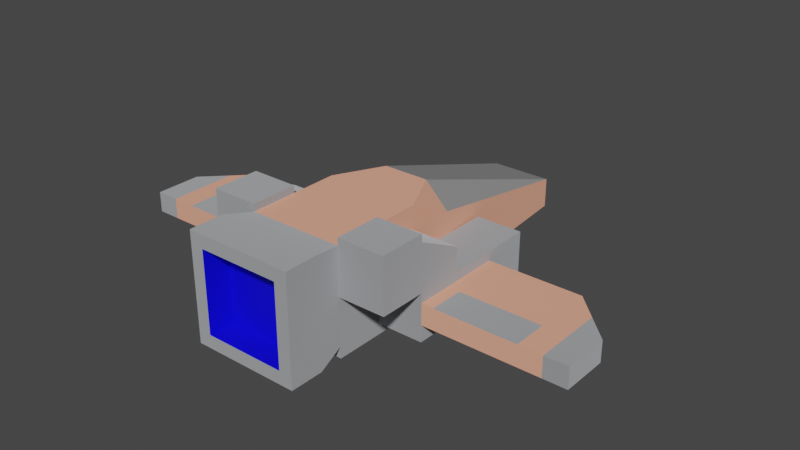 # Source: spaceCraft1.blend  (saved by Blender 3.6.13; exported with 4.5.12 LTS)
import bpy
from mathutils import Matrix  # noqa: F401  (used for matrix-valued properties, if any)

bpy.ops.wm.read_factory_settings(use_empty=True)
scene = bpy.context.scene
scene.name = 'Scene'

# ---- collections
col_collection = bpy.data.collections.new('Collection'); scene.collection.children.link(col_collection)

# ---- materials (node trees are filled in below, after node groups)
mat_metal = bpy.data.materials.new('metal')
mat_metal.use_backface_culling = True
mat_metal.use_transparent_shadow = False
mat_metal.diffuse_color = (0.8863, 0.4, 0.2706, 1.0)
mat_metal.roughness = 1.0
mat_glass = bpy.data.materials.new('glass')
mat_glass.use_backface_culling = True
mat_glass.use_transparent_shadow = False
mat_glass.diffuse_color = (0.2667, 0.2667, 0.2667, 1.0)
mat_glass.roughness = 1.0
mat_engine = bpy.data.materials.new('engine')
mat_engine.use_transparent_shadow = False
mat_engine.diffuse_color = (0.001462, 0.0, 0.8, 1.0)
mat_metal_001 = bpy.data.materials.new('metal.001')
mat_metal_001.use_backface_culling = True
mat_metal_001.use_transparent_shadow = False
mat_metal_001.diffuse_color = (0.8431, 0.8706, 0.9098, 1.0)
mat_metaldark = bpy.data.materials.new('metalDark')
mat_metaldark.use_backface_culling = True
mat_metaldark.use_transparent_shadow = False
mat_metaldark.diffuse_color = (0.6751, 0.71, 0.7736, 1.0)

# ---- material node trees
mat_metal.use_nodes = True; mat_metal.node_tree.nodes.clear()
_N = mat_metal.node_tree.nodes; _L = mat_metal.node_tree.links
n0 = _N.new('ShaderNodeBsdfPrincipled'); n0.name = 'Principled BSDF'; n0.location = (0, 300)
n0.distribution = 'GGX'
n0.subsurface_method = 'RANDOM_WALK_SKIN'
n0.inputs[0].default_value = (0.8863, 0.4, 0.2706, 1.0)
n0.inputs[2].default_value = 1.0
n0.inputs[3].default_value = 1.45
n0.inputs[13].default_value = 0.33
n0.inputs[27].default_value = (0.0, 0.0, 0.0, 1.0)
n0.inputs[28].default_value = 1.0
n1 = _N.new('ShaderNodeOutputMaterial'); n1.name = 'Material Output'; n1.location = (280, 300)
_L.new(n0.outputs[0], n1.inputs[0])
n1.is_active_output = True
mat_glass.use_nodes = True; mat_glass.node_tree.nodes.clear()
_N = mat_glass.node_tree.nodes; _L = mat_glass.node_tree.links
n0 = _N.new('ShaderNodeBsdfPrincipled'); n0.name = 'Principled BSDF'; n0.location = (0, 300)
n0.distribution = 'GGX'
n0.subsurface_method = 'RANDOM_WALK_SKIN'
n0.inputs[0].default_value = (0.2667, 0.2667, 0.2667, 1.0)
n0.inputs[2].default_value = 1.0
n0.inputs[3].default_value = 1.45
n0.inputs[13].default_value = 0.33
n0.inputs[27].default_value = (0.0, 0.0, 0.0, 1.0)
n0.inputs[28].default_value = 1.0
n1 = _N.new('ShaderNodeOutputMaterial'); n1.name = 'Material Output'; n1.location = (280, 300)
_L.new(n0.outputs[0], n1.inputs[0])
n1.is_active_output = True
mat_engine.use_nodes = True; mat_engine.node_tree.nodes.clear()
_N = mat_engine.node_tree.nodes; _L = mat_engine.node_tree.links
n0 = _N.new('ShaderNodeBsdfPrincipled'); n0.name = 'Principled BSDF'; n0.location = (10, 300)
n0.distribution = 'GGX'
n0.subsurface_method = 'RANDOM_WALK_SKIN'
n0.inputs[0].default_value = (0.00244, 0.0, 0.8, 1.0)
n0.inputs[3].default_value = 1.45
n0.inputs[27].default_value = (0.0, 0.0, 0.0, 1.0)
n0.inputs[28].default_value = 1.0
n1 = _N.new('ShaderNodeOutputMaterial'); n1.name = 'Material Output'; n1.location = (300, 300)
_L.new(n0.outputs[0], n1.inputs[0])
n1.is_active_output = True
mat_metal_001.use_nodes = True; mat_metal_001.node_tree.nodes.clear()
_N = mat_metal_001.node_tree.nodes; _L = mat_metal_001.node_tree.links
n0 = _N.new('ShaderNodeBsdfPrincipled'); n0.name = 'Principled BSDF'; n0.location = (10, 300)
n0.distribution = 'GGX'
n0.subsurface_method = 'RANDOM_WALK_SKIN'
n0.inputs[0].default_value = (0.8431, 0.8706, 0.9098, 1.0)
n0.inputs[1].default_value = 1.0
n0.inputs[2].default_value = 1.0
n0.inputs[27].default_value = (0.0, 0.0, 0.0, 1.0)
n0.inputs[28].default_value = 1.0
n1 = _N.new('ShaderNodeOutputMaterial'); n1.name = 'Material Output'; n1.location = (320, 270)
_L.new(n0.outputs[0], n1.inputs[0])
n1.is_active_output = True
mat_metaldark.use_nodes = True; mat_metaldark.node_tree.nodes.clear()
_N = mat_metaldark.node_tree.nodes; _L = mat_metaldark.node_tree.links
n0 = _N.new('ShaderNodeBsdfPrincipled'); n0.name = 'Principled BSDF'; n0.location = (10, 300)
n0.distribution = 'GGX'
n0.subsurface_method = 'RANDOM_WALK_SKIN'
n0.inputs[0].default_value = (0.6751, 0.71, 0.7736, 1.0)
n0.inputs[1].default_value = 1.0
n0.inputs[2].default_value = 1.0
n0.inputs[27].default_value = (0.0, 0.0, 0.0, 1.0)
n0.inputs[28].default_value = 1.0
n1 = _N.new('ShaderNodeOutputMaterial'); n1.name = 'Material Output'; n1.location = (320, 270)
_L.new(n0.outputs[0], n1.inputs[0])
n1.is_active_output = True

# ---- world
world_world = bpy.data.worlds.new('World'); scene.world = world_world
world_world.use_nodes = True; world_world.node_tree.nodes.clear()
_N = world_world.node_tree.nodes; _L = world_world.node_tree.links
n0 = _N.new('ShaderNodeOutputWorld'); n0.name = 'World Output'; n0.location = (300, 300)
n1 = _N.new('ShaderNodeBackground'); n1.name = 'Background'; n1.location = (10, 300)
n1.inputs[0].default_value = (0.05088, 0.05088, 0.05088, 1.0)
_L.new(n1.outputs[0], n0.inputs[0])
n0.is_active_output = True
world_world.color = (0.05088, 0.05088, 0.05088)
world_world.use_sun_shadow = False
world_world.sun_shadow_jitter_overblur = 0.0

# ---- meshes
me_spacecraft1 = bpy.data.meshes.new('spaceCraft1')
me_spacecraft1.from_pydata([(-9.998, -0.7125, 2.531), (-11.11, -0.7125, 2.531), (-9.998, 0.2719, 2.531), (-11.11, 0.2719, 2.531), (4.444, 0.2719, -1.913), (4.444, -0.7125, -1.913), (4.444, 0.2719, 2.531), (4.444, -0.7125, 2.531), (9.998, 0.2719, -0.8016), (9.998, -0.7125, -0.8016), (9.998, 0.2719, 2.531), (9.998, -0.7125, 2.531), (11.11, -0.7125, 2.531), (11.11, 0.2719, 2.531), (2.222, -2.063, -0.3577), (2.222, -1.5, -1.913), (-2.222, -2.063, -0.3577), (-2.222, -1.5, -1.913), (4.444, -1.5, 2.531), (4.444, -1.5, -4.134), (2.222, -1.5, 2.531), (2.222, -1.5, -4.134), (-2.222, 0.7219, -1.913), (-2.222, -1.5, 2.531), (-2.222, 0.7219, 0.3094), (-2.222, 0.7219, 2.531), (2.222, 0.7219, -1.913), (2.222, 0.7219, 0.3094), (2.222, 0.7219, 2.531), (2.222, -2.063, 4.753), (-2.222, -2.063, 4.753), (2.222, -1.5, 4.753), (-2.222, -1.5, 4.753), (11.11, -0.7125, 0.3094), (-9.998, -0.7125, -0.8016), (-11.11, -0.7125, 0.3094), (2.222, 0.7219, 4.753), (-9.998, 0.2719, -0.8016), (11.11, 0.2719, 0.3094), (-4.444, -0.7125, -1.913), (-4.444, 0.2719, -1.913), (-4.444, -0.7125, 2.531), (-4.444, 0.2719, 2.531), (-11.11, 0.2719, 0.3094), (4.444, 0.7219, 2.531), (1.097, 1.819, -1.913), (-1.097, 1.819, -1.913), (1.097, 2.944, -1.913), (2.222, 1.819, -1.913), (-2.222, 1.819, -1.913), (-1.097, 2.944, -1.913), (1.907, -1.186, 6.525), (1.907, 2.629, 6.525), (1.907, -1.186, 7.762), (1.907, 2.629, 7.762), (2.222, 2.944, 2.531), (2.222, 3.281, 2.531), (2.222, 2.944, 4.753), (2.222, 3.281, 4.753), (-5.021, 0.2719, 0.8869), (-5.021, 0.2719, 2.531), (-8.888, 0.2719, 0.8869), (-8.888, 0.2719, 2.531), (-1.907, -1.186, 6.525), (-1.907, -1.186, 7.762), (-1.907, 2.629, 6.525), (-1.907, 2.629, 7.762), (4.444, 2.944, 2.531), (4.444, 3.281, 2.531), (4.444, 3.281, 4.753), (8.887, 0.2719, 0.8869), (8.887, 0.2719, 2.531), (5.021, 0.2719, 0.8869), (5.021, 0.2719, 2.531), (-2.222, 1.833, 0.3094), (-2.222, 2.944, 2.531), (-4.444, 1.833, 0.3094), (-4.444, 2.944, 2.531), (-2.222, 0.7219, 4.753), (-2.222, 2.944, 4.753), (-4.444, 3.281, 2.531), (-2.222, 3.281, 2.531), (-2.222, 3.281, 4.753), (-4.444, -1.5, 2.531), (-4.444, 0.7219, 2.531), (2.533, -1.811, 7.762), (2.533, -1.811, 6.175), (-2.533, -1.811, 7.762), (-2.533, -1.811, 6.175), (-4.003, 0.2815, -4.134), (-4.003, -1.06, -4.134), (-4.003, 0.2815, -3.347), (-4.003, -1.06, -3.684), (-4.444, 3.281, 4.753), (-4.444, 0.7219, 0.3094), (-4.444, 0.7219, 4.753), (2.222, 1.833, 0.3094), (2.662, 0.2815, -4.134), (2.662, -1.06, -4.134), (2.662, 0.2815, -3.347), (2.662, -1.06, -3.684), (-2.662, 0.2815, -3.347), (-2.662, 0.2815, -4.134), (-2.662, -1.06, -4.134), (-2.662, -1.06, -3.684), (4.444, 0.7219, 0.3094), (4.444, 0.7219, -4.134), (2.222, 0.7219, -4.134), (-4.444, 0.7219, -4.134), (-4.444, -1.5, -4.134), (4.003, 0.2815, -3.347), (4.003, 0.2815, -4.134), (4.003, -1.06, -4.134), (4.003, -1.06, -3.684), (4.444, 1.833, 0.3094), (-2.222, 0.7219, -4.134), (-2.222, -1.5, -4.134), (4.444, 0.7219, 4.753), (-2.533, 3.255, 6.175), (-2.533, 3.255, 7.762), (2.533, 3.255, 6.175), (2.533, 3.255, 7.762), (1.466, -1.5, -10.8), (-1.466, -1.5, -10.8), (8.887, 0.2719, -1.913), (-8.888, -0.7125, -1.913), (-8.888, 0.2719, -1.913), (-2.222, 2.944, 0.3094), (2.222, 2.944, 0.3094), (-1.466, -0.07801, -10.8), (1.466, -0.07801, -10.8), (8.887, -0.7125, -1.913)], [], [(1, 0, 2), (2, 3, 1), (5, 4, 6), (6, 7, 5), (9, 8, 10), (10, 11, 9), (11, 12, 13), (13, 10, 11), (15, 14, 16), (16, 17, 15), (19, 18, 20), (20, 21, 19), (20, 15, 21), (22, 17, 23), (23, 24, 22), (23, 25, 24), (26, 15, 20), (20, 27, 26), (20, 28, 27), (14, 29, 30), (30, 16, 14), (30, 29, 31), (31, 32, 30), (33, 12, 11), (11, 9, 33), (35, 34, 0), (0, 1, 35), (20, 28, 36), (14, 15, 20), (20, 29, 14), (20, 36, 29), (36, 31, 29), (37, 34, 0), (0, 2, 37), (9, 8, 38), (38, 33, 9), (40, 39, 41), (41, 42, 40), (2, 37, 43), (43, 3, 2), (20, 18, 7), (7, 28, 20), (7, 6, 28), (6, 44, 28), (48, 45, 49), (45, 46, 49), (52, 51, 53), (53, 54, 52), (56, 55, 57), (57, 58, 56), (60, 59, 61), (61, 62, 60), (53, 51, 63), (63, 64, 53), (63, 65, 66), (66, 64, 63), (13, 38, 8), (8, 10, 13), (67, 55, 56), (56, 68, 67), (69, 68, 56), (56, 58, 69), (52, 54, 66), (66, 65, 52), (71, 70, 72), (72, 73, 71), (43, 35, 1), (1, 3, 43), (75, 74, 76), (76, 77, 75), (74, 24, 25), (25, 75, 74), (25, 78, 75), (78, 79, 75), (75, 77, 80), (80, 81, 75), (75, 81, 82), (82, 79, 75), (83, 23, 25), (25, 41, 83), (25, 42, 41), (25, 84, 42), (86, 85, 87), (87, 88, 86), (90, 89, 91), (91, 92, 90), (93, 82, 81), (81, 80, 93), (76, 94, 84), (84, 77, 76), (84, 95, 77), (95, 80, 77), (95, 93, 80), (27, 96, 55), (55, 28, 27), (55, 57, 28), (57, 36, 28), (25, 24, 94), (94, 84, 25), (98, 97, 99), (99, 100, 98), (102, 101, 91), (91, 89, 102), (102, 103, 104), (104, 101, 102), (27, 105, 106), (106, 107, 27), (107, 26, 27), (39, 108, 109), (109, 83, 39), (83, 41, 39), (40, 94, 108), (108, 39, 40), (40, 42, 94), (42, 84, 94), (111, 110, 99), (99, 97, 111), (113, 112, 98), (98, 100, 113), (4, 19, 106), (106, 105, 4), (105, 6, 4), (105, 44, 6), (5, 18, 19), (19, 4, 5), (5, 7, 18), (67, 114, 96), (96, 55, 67), (104, 103, 90), (90, 92, 104), (22, 115, 108), (108, 24, 22), (108, 94, 24), (17, 23, 83), (83, 116, 17), (83, 109, 116), (111, 112, 113), (113, 110, 111), (67, 68, 69), (69, 44, 67), (69, 117, 44), (105, 114, 67), (67, 44, 105), (118, 88, 87), (87, 119, 118), (25, 78, 95), (95, 84, 25), (36, 57, 120), (120, 31, 36), (120, 86, 31), (95, 78, 79), (79, 93, 95), (79, 82, 93), (105, 27, 96), (96, 114, 105), (121, 120, 118), (118, 119, 121), (122, 15, 17), (17, 123, 122), (44, 117, 36), (36, 28, 44), (32, 31, 36), (36, 78, 32), (36, 57, 78), (57, 79, 78), (34, 35, 43), (43, 37, 34), (98, 19, 21), (21, 107, 98), (107, 97, 98), (107, 111, 97), (112, 106, 19), (19, 98, 112), (112, 111, 106), (111, 107, 106), (24, 94, 76), (76, 74, 24), (90, 116, 109), (109, 108, 90), (108, 89, 90), (108, 102, 89), (103, 115, 116), (116, 90, 103), (103, 102, 115), (102, 108, 115), (118, 120, 57), (57, 79, 118), (23, 17, 16), (16, 30, 23), (30, 25, 23), (30, 32, 25), (32, 78, 25), (44, 105, 27), (27, 28, 44), (78, 32, 88), (88, 79, 78), (88, 118, 79), (53, 87, 85), (85, 121, 53), (121, 54, 53), (121, 66, 54), (64, 119, 87), (87, 53, 64), (64, 66, 119), (66, 121, 119), (116, 115, 22), (22, 17, 116), (86, 120, 121), (121, 85, 86), (31, 86, 88), (88, 32, 31), (33, 38, 13), (13, 12, 33), (107, 21, 15), (15, 26, 107), (36, 117, 69), (69, 57, 36), (69, 58, 57), (7, 11, 10), (10, 6, 7), (10, 71, 6), (71, 73, 6), (70, 124, 4), (4, 72, 70), (4, 73, 72), (4, 6, 73), (124, 70, 71), (124, 71, 10), (10, 8, 124), (126, 125, 34), (34, 37, 126), (0, 41, 42), (42, 2, 0), (42, 60, 2), (60, 62, 2), (50, 49, 127), (57, 55, 128), (128, 47, 57), (47, 79, 57), (47, 50, 79), (50, 127, 79), (127, 75, 79), (48, 47, 128), (129, 123, 17), (17, 49, 129), (17, 22, 49), (96, 128, 55), (128, 96, 27), (128, 27, 26), (26, 48, 128), (122, 130, 48), (48, 15, 122), (48, 26, 15), (39, 41, 0), (0, 125, 39), (0, 34, 125), (131, 5, 4), (4, 124, 131), (59, 42, 40), (40, 126, 59), (126, 61, 59), (126, 37, 61), (37, 62, 61), (37, 2, 62), (42, 59, 60), (9, 11, 7), (7, 131, 9), (7, 5, 131), (9, 131, 124), (124, 8, 9), (39, 125, 126), (126, 40, 39), (127, 49, 22), (22, 24, 127), (24, 74, 127), (74, 75, 127), (122, 123, 129), (129, 130, 122), (63, 51, 52), (52, 65, 63), (50, 129, 49), (47, 130, 129), (129, 50, 47), (130, 47, 48), (104, 92, 91), (91, 101, 104), (113, 100, 99), (99, 110, 113)])
me_spacecraft1.polygons.foreach_set('material_index', [3, 3, 3, 3, 3, 3, 3, 3, 3, 3, 3, 3, 3, 3, 3, 3, 3, 3, 3, 3, 3, 3, 3, 3, 3, 3, 3, 3, 3, 3, 3, 3, 3, 3, 3, 3, 3, 3, 3, 3, 3, 3, 3, 3, 3, 3, 2, 2, 3, 3, 3, 3, 2, 2, 2, 2, 3, 3, 3, 3, 3, 3, 2, 2, 3, 3, 3, 3, 3, 3, 3, 3, 3, 3, 3, 3, 3, 3, 3, 3, 3, 3, 3, 3, 3, 3, 3, 3, 3, 3, 3, 3, 3, 3, 3, 3, 3, 3, 3, 3, 3, 3, 3, 3, 3, 3, 3, 3, 3, 3, 3, 3, 3, 3, 3, 3, 3, 3, 3, 3, 3, 3, 3, 3, 3, 3, 3, 3, 3, 3, 3, 3, 3, 3, 3, 3, 3, 3, 3, 3, 3, 3, 3, 3, 3, 3, 3, 3, 3, 3, 3, 3, 3, 3, 3, 3, 3, 3, 3, 3, 3, 3, 3, 3, 3, 3, 3, 3, 3, 3, 3, 3, 3, 3, 3, 3, 3, 3, 3, 3, 3, 3, 3, 3, 3, 3, 3, 3, 3, 3, 3, 3, 3, 3, 3, 3, 3, 3, 3, 3, 3, 3, 3, 3, 3, 3, 3, 3, 3, 3, 3, 3, 3, 3, 3, 3, 3, 3, 0, 0, 0, 0, 0, 0, 0, 0, 0, 0, 0, 0, 0, 0, 0, 0, 0, 0, 0, 0, 0, 0, 0, 0, 0, 0, 0, 0, 0, 0, 0, 0, 0, 0, 0, 0, 0, 0, 0, 0, 0, 0, 0, 0, 0, 0, 0, 0, 0, 0, 0, 0, 0, 0, 0, 0, 0, 0, 0, 0, 2, 2, 1, 1, 1, 1, 4, 4, 4, 4])
_uv = me_spacecraft1.uv_layers.new(name='UVMap')
_uv.uv.foreach_set('vector', [4.438e-06, 4.438e-06, 4.438e-06, 4.438e-06, 4.438e-06, 4.438e-06, 4.438e-06, 4.438e-06, 4.438e-06, 4.438e-06, 4.438e-06, 4.438e-06, 31.1, 6.201, 17.57, 6.201, 15.55, 6.201, 31.1, 6.201, 17.57, 6.201, 15.55, 6.201, 31.1, 6.201, 17.57, 6.201, 15.55, 6.201, 31.1, 6.201, 17.57, 6.201, 15.55, 6.201, 31.1, 6.201, 17.57, 6.201, 15.55, 6.201, 31.1, 6.201, 17.57, 6.201, 15.55, 6.201, -31.1, -6.693, -31.1, 3.104, -31.1, 8.858, -31.1, -6.693, -31.1, 3.104, -31.1, 8.858, -31.1, -6.693, -31.1, 3.104, -31.1, 8.858, -31.1, -6.693, -31.1, 3.104, -31.1, 8.858, -31.1, -6.693, -31.1, 3.104, -31.1, 8.858, -31.1, -6.693, -31.1, 3.104, -31.1, 8.858, -31.1, -6.693, -31.1, 3.104, -31.1, 8.858, -31.1, -6.693, -31.1, 3.104, -31.1, 8.858, -31.1, -6.693, -31.1, 3.104, -31.1, 8.858, -31.1, -6.693, -31.1, 3.104, -31.1, 8.858, -31.1, -6.693, -31.1, 3.104, -31.1, 8.858, 22.76, 2.756, 22.76, 6.201, 17.26, 6.201, 22.76, 2.756, 22.76, 6.201, 17.26, 6.201, 22.76, 2.756, 22.76, 6.201, 17.26, 6.201, 22.76, 2.756, 22.76, 6.201, 17.26, 6.201, 22.76, 2.756, 22.76, 6.201, 17.26, 6.201, 22.76, 2.756, 22.76, 6.201, 17.26, 6.201, 22.76, 2.756, 22.76, 6.201, 17.26, 6.201, 22.76, 2.756, 22.76, 6.201, 17.26, 6.201, 22.76, 2.756, 22.76, 6.201, 17.26, 6.201, 22.76, 2.756, 22.76, 6.201, 17.26, 6.201, 22.76, 2.756, 22.76, 6.201, 17.26, 6.201, 22.76, 2.756, 22.76, 6.201, 17.26, 6.201, 22.76, 2.756, 22.76, 6.201, 17.26, 6.201, 22.76, 2.756, 22.76, 6.201, 17.26, 6.201, 22.76, 2.756, 22.76, 6.201, 17.26, 6.201, 22.76, 2.756, 22.76, 6.201, 17.26, 6.201, 22.76, 2.756, 22.76, 6.201, 17.26, 6.201, 22.76, 2.756, 22.76, 6.201, 17.26, 6.201, 22.76, 2.756, 22.76, 6.201, 17.26, 6.201, -17.57, 6.201, -31.1, 6.201, -34.99, 6.201, -17.57, 6.201, -31.1, 6.201, -34.99, 6.201, -17.57, 6.201, -31.1, 6.201, -34.99, 6.201, -17.57, 6.201, -31.1, 6.201, -34.99, 6.201, -17.57, 6.201, -31.1, 6.201, -34.99, 6.201, -17.57, 6.201, -31.1, 6.201, -34.99, 6.201, -17.57, 6.201, -31.1, 6.201, -34.99, 6.201, -17.57, 6.201, -31.1, 6.201, -34.99, 6.201, 6.675, 14.45, -6.675, 14.45, -6.675, 1.1, 6.675, 14.45, -6.675, 14.45, -6.675, 1.1, 6.675, 14.45, -6.675, 14.45, -6.675, 1.1, 6.675, 14.45, -6.675, 14.45, -6.675, 1.1, -5.316, 7.359, -34.75, -7.287, -4.19, 1.906, -5.316, 7.359, -34.75, -7.287, -4.19, 1.906, 5.132, -34.18, 3.839, -1.331, -3.839, -1.331, 5.132, -34.18, 3.839, -1.331, -3.839, -1.331, 5.132, -34.18, 3.839, -1.331, -3.839, -1.331, 5.132, -34.18, 3.839, -1.331, -3.839, -1.331, -1.083, 15.55, -1.083, 11.66, -1.083, 7.776, -1.083, 15.55, -1.083, 11.66, -1.083, 7.776, -1.083, 15.55, -1.083, 11.66, -1.083, 7.776, -1.083, 15.55, -1.083, 11.66, -1.083, 7.776, -1.083, 15.55, -1.083, 11.66, -1.083, 7.776, -1.083, 15.55, -1.083, 11.66, -1.083, 7.776, 6.01, 11.61, 6.01, 7.776, 6.01, 4.438e-06, 6.01, 11.61, 6.01, 7.776, 6.01, 4.438e-06, 6.01, 11.61, 6.01, 7.776, 6.01, 4.438e-06, 6.01, 11.61, 6.01, 7.776, 6.01, 4.438e-06, 6.01, 11.61, 6.01, 7.776, 6.01, 4.438e-06, 6.01, 11.61, 6.01, 7.776, 6.01, 4.438e-06, -34.99, 8.858, -34.99, -2.805, -31.1, -6.693, -34.99, 8.858, -34.99, -2.805, -31.1, -6.693, -34.99, 8.858, -34.99, -2.805, -31.1, -6.693, -34.99, 8.858, -34.99, -2.805, -31.1, -6.693, -34.99, 8.858, -34.99, -2.805, -31.1, -6.693, -34.99, 8.858, -34.99, -2.805, -31.1, -6.693, -34.99, 8.858, -34.99, -2.805, -31.1, -6.693, -34.99, 8.858, -34.99, -2.805, -31.1, -6.693, -15.55, 6.201, -31.1, 6.201, -31.1, 2.756, -15.55, 6.201, -31.1, 6.201, -31.1, 2.756, -15.55, 6.201, -31.1, 6.201, -31.1, 2.756, -15.55, 6.201, -31.1, 6.201, -31.1, 2.756, -15.55, 6.201, -31.1, 6.201, -31.1, 2.756, -15.55, 6.201, -31.1, 6.201, -31.1, 2.756, -15.55, 6.201, -31.1, 6.201, -31.1, 2.756, -15.55, 6.201, -31.1, 6.201, -31.1, 2.756, -15.55, 6.201, -31.1, 6.201, -31.1, 2.756, -15.55, 6.201, -31.1, 6.201, -31.1, 2.756, -15.55, 6.201, -31.1, 6.201, -31.1, 2.756, -15.55, 6.201, -31.1, 6.201, -31.1, 2.756, -15.55, 6.201, -31.1, 6.201, -31.1, 2.756, -15.55, 6.201, -31.1, 6.201, -31.1, 2.756, -15.55, 6.201, -31.1, 6.201, -31.1, 2.756, -15.55, 6.201, -31.1, 6.201, -31.1, 2.756, -15.55, 6.201, -31.1, 6.201, -31.1, 2.756, -15.55, 6.201, -31.1, 6.201, -31.1, 2.756, -15.55, 6.201, -31.1, 6.201, -31.1, 2.756, -15.55, 6.201, -31.1, 6.201, -31.1, 2.756, -15.55, 6.201, -31.1, 6.201, -31.1, 2.756, -15.55, 6.201, -31.1, 6.201, -31.1, 2.756, -15.55, 6.201, -31.1, 6.201, -31.1, 2.756, 14.01, 3.187, 9.317, 3.187, 9.317, -1.652, 14.01, 3.187, 9.317, 3.187, 9.317, -1.652, 14.01, 3.187, 9.317, 3.187, 9.317, -1.652, 14.01, 3.187, 9.317, 3.187, 9.317, -1.652, 14.01, 3.187, 9.317, 3.187, 9.317, -1.652, 14.01, 3.187, 9.317, 3.187, 9.317, -1.652, 14.01, 3.187, 9.317, 3.187, 9.317, -1.652, 14.01, 3.187, 9.317, 3.187, 9.317, -1.652, 14.01, 3.187, 9.317, 3.187, 9.317, -1.652, 14.01, 3.187, 9.317, 3.187, 9.317, -1.652, 14.01, 3.187, 9.317, 3.187, 9.317, -1.652, 14.01, 3.187, 9.317, 3.187, 9.317, -1.652, 14.01, 3.187, 9.317, 3.187, 9.317, -1.652, 14.01, 3.187, 9.317, 3.187, 9.317, -1.652, 14.01, 3.187, 9.317, 3.187, 9.317, -1.652, 14.01, 3.187, 9.317, 3.187, 9.317, -1.652, 14.01, 3.187, 9.317, 3.187, 9.317, -1.652, 14.01, 3.187, 9.317, 3.187, 9.317, -1.652, 14.01, 3.187, 9.317, 3.187, 9.317, -1.652, 14.01, 3.187, 9.317, 3.187, 9.317, -1.652, 14.01, 3.187, 9.317, 3.187, 9.317, -1.652, 14.01, 3.187, 9.317, 3.187, 9.317, -1.652, 14.01, 3.187, 9.317, 3.187, 9.317, -1.652, 14.01, 3.187, 9.317, 3.187, 9.317, -1.652, 14.01, 3.187, 9.317, 3.187, 9.317, -1.652, 14.01, 3.187, 9.317, 3.187, 9.317, -1.652, 14.01, 3.187, 9.317, 3.187, 9.317, -1.652, 14.01, 3.187, 9.317, 3.187, 9.317, -1.652, 14.01, 3.187, 9.317, 3.187, 9.317, -1.652, 14.01, 3.187, 9.317, 3.187, 9.317, -1.652, 14.01, 3.187, 9.317, 3.187, 9.317, -1.652, -9.317, 3.187, -14.01, 3.187, -14.01, -1.652, -9.317, 3.187, -14.01, 3.187, -14.01, -1.652, -9.317, 3.187, -14.01, 3.187, -14.01, -1.652, 15.55, 8.858, 15.55, -6.693, 31.1, -6.693, 15.55, 8.858, 15.55, -6.693, 31.1, -6.693, 15.55, 8.858, 15.55, -6.693, 31.1, -6.693, 15.55, 8.858, 15.55, -6.693, 31.1, -6.693, 15.55, 8.858, 15.55, -6.693, 31.1, -6.693, 15.55, 8.858, 15.55, -6.693, 31.1, -6.693, 15.55, 8.858, 15.55, -6.693, 31.1, -6.693, 15.55, 8.858, 15.55, -6.693, 31.1, -6.693, 15.55, 8.858, 15.55, -6.693, 31.1, -6.693, 15.55, 8.858, 15.55, -6.693, 31.1, -6.693, -17.26, 6.201, -22.76, 6.201, -22.76, 2.756, -17.26, 6.201, -22.76, 6.201, -22.76, 2.756, -17.26, 6.201, -22.76, 6.201, -22.76, 2.756, -17.26, 6.201, -22.76, 6.201, -22.76, 2.756, -17.26, 6.201, -22.76, 6.201, -22.76, 2.756, -17.26, 6.201, -22.76, 6.201, -22.76, 2.756, -17.26, 6.201, -22.76, 6.201, -22.76, 2.756, -17.26, 6.201, -22.76, 6.201, -22.76, 2.756, -17.26, 6.201, -22.76, 6.201, -22.76, 2.756, -17.26, 6.201, -22.76, 6.201, -22.76, 2.756, -17.26, 6.201, -22.76, 6.201, -22.76, 2.756, -17.26, 6.201, -22.76, 6.201, -22.76, 2.756, -17.26, 6.201, -22.76, 6.201, -22.76, 2.756, -17.26, 6.201, -22.76, 6.201, -22.76, 2.756, -17.26, 6.201, -22.76, 6.201, -22.76, 2.756, -17.26, 6.201, -22.76, 6.201, -22.76, 2.756, -17.26, 6.201, -22.76, 6.201, -22.76, 2.756, -17.26, 6.201, -22.76, 6.201, -22.76, 2.756, -17.26, 6.201, -22.76, 6.201, -22.76, 2.756, -17.26, 6.201, -22.76, 6.201, -22.76, 2.756, -17.26, 6.201, -22.76, 6.201, -22.76, 2.756, -17.26, 6.201, -22.76, 6.201, -22.76, 2.756, -17.26, 6.201, -22.76, 6.201, -22.76, 2.756, -17.26, 6.201, -22.76, 6.201, -22.76, 2.756, 31.1, 6.201, 15.55, 6.201, 15.55, 2.756, 31.1, 6.201, 15.55, 6.201, 15.55, 2.756, 31.1, 6.201, 15.55, 6.201, 15.55, 2.756, 31.1, 6.201, 15.55, 6.201, 15.55, 2.756, 31.1, 6.201, 15.55, 6.201, 15.55, 2.756, 31.1, 6.201, 15.55, 6.201, 15.55, 2.756, 31.1, 6.201, 15.55, 6.201, 15.55, 2.756, 31.1, 6.201, 15.55, 6.201, 15.55, 2.756, 31.1, 6.201, 15.55, 6.201, 15.55, 2.756, 31.1, 6.201, 15.55, 6.201, 15.55, 2.756, 31.1, 6.201, 15.55, 6.201, 15.55, 2.756, 31.1, 6.201, 15.55, 6.201, 15.55, 2.756, 31.1, 6.201, 15.55, 6.201, 15.55, 2.756, 31.1, 6.201, 15.55, 6.201, 15.55, 2.756, 31.1, 6.201, 15.55, 6.201, 15.55, 2.756, 31.1, 6.201, 15.55, 6.201, 15.55, 2.756, 31.1, 6.201, 15.55, 6.201, 15.55, 2.756, 31.1, 6.201, 15.55, 6.201, 15.55, 2.756, 1.083, 11.66, 8.858, 15.55, 1.083, 15.55, 1.083, 11.66, 8.858, 15.55, 1.083, 15.55, 1.083, 11.66, 8.858, 15.55, 1.083, 15.55, 1.083, 11.66, 8.858, 15.55, 1.083, 15.55, 1.083, 11.66, 8.858, 15.55, 1.083, 15.55, 1.083, 11.66, 8.858, 15.55, 1.083, 15.55, 1.083, 11.66, 8.858, 15.55, 1.083, 15.55, 1.083, 11.66, 8.858, 15.55, 1.083, 15.55, 1.083, 11.66, 8.858, 15.55, 1.083, 15.55, 1.083, 11.66, 8.858, 15.55, 1.083, 15.55, 1.083, 11.66, 8.858, 15.55, 1.083, 15.55, 1.083, 11.66, 8.858, 15.55, 1.083, 15.55, 1.083, 11.66, 8.858, 15.55, 1.083, 15.55, 1.083, 11.66, 8.858, 15.55, 1.083, 15.55, 1.083, 11.66, 8.858, 15.55, 1.083, 15.55, 1.083, 11.66, 8.858, 15.55, 1.083, 15.55, 1.083, 11.66, 8.858, 15.55, 1.083, 15.55, 1.083, 11.66, 8.858, 15.55, 1.083, 15.55, 1.083, 11.66, 8.858, 15.55, 1.083, 15.55, 1.083, 11.66, 8.858, 15.55, 1.083, 15.55, 1.083, 11.66, 8.858, 15.55, 1.083, 15.55, 1.083, 11.66, 8.858, 15.55, 1.083, 15.55, 1.083, 11.66, 8.858, 15.55, 1.083, 15.55, 1.083, 11.66, 8.858, 15.55, 1.083, 15.55, 1.083, 11.66, 8.858, 15.55, 1.083, 15.55, 1.083, 11.66, 8.858, 15.55, 1.083, 15.55, 1.083, 11.66, 8.858, 15.55, 1.083, 15.55, 1.083, 11.66, 8.858, 15.55, 1.083, 15.55, 1.083, 11.66, 8.858, 15.55, 1.083, 15.55, 1.083, 11.66, 8.858, 15.55, 1.083, 15.55, 1.083, 11.66, 8.858, 15.55, 1.083, 15.55, 1.083, 11.66, 8.858, 15.55, 1.083, 15.55, 1.083, 11.66, 8.858, 15.55, 1.083, 15.55, 15.55, 2.756, 34.99, 2.756, 34.99, 6.201, 34.99, 6.201, 15.55, 6.201, 15.55, 2.756, 34.99, 6.201, 31.1, 6.201, 15.55, 6.201, 31.1, 6.201, 17.57, 6.201, 15.55, 6.201, -31.1, 3.104, -31.1, -6.693, -15.55, -6.693, -15.55, -6.693, -17.57, 3.104, -31.1, 3.104, -15.55, -6.693, -17.57, 8.858, -17.57, 3.104, -15.55, -6.693, -15.55, 8.858, -17.57, 8.858, -31.1, -6.693, -31.1, 3.104, -31.1, 8.858, -31.1, -6.693, -31.1, 8.858, -34.99, 8.858, -34.99, 8.858, -34.99, -2.805, -31.1, -6.693, 17.26, 6.201, 17.26, 2.756, 22.76, 2.756, 22.76, 2.756, 22.76, 6.201, 17.26, 6.201, -34.99, 2.756, -15.55, 2.756, -15.55, 6.201, -15.55, 6.201, -34.99, 6.201, -34.99, 2.756, -15.55, 6.201, -17.57, 6.201, -34.99, 6.201, -17.57, 6.201, -31.1, 6.201, -34.99, 6.201, -4.237, 7.312, -2.459, 2.036, 4.478, 7.312, -7.776, 16.63, -7.776, 8.858, -7.776, 1.083, -7.776, 1.083, -3.839, -6.693, -7.776, 16.63, -3.839, -6.693, 7.776, 16.63, -7.776, 16.63, -3.839, -6.693, 3.839, -6.693, 7.776, 16.63, 3.839, -6.693, 7.776, 1.083, 7.776, 16.63, 7.776, 1.083, 7.776, 8.858, 7.776, 16.63, 2.459, 2.036, 4.237, 7.312, -4.478, 7.312, -37.22, 4.976, -37.22, 4.438e-06, -6.01, 4.438e-06, -6.01, 4.438e-06, -6.01, 11.61, -37.22, 4.976, -6.01, 4.438e-06, -6.01, 7.776, -6.01, 11.61, -1.083, 11.66, -1.083, 15.55, -8.858, 15.55, -1.083, 15.55, -1.083, 11.66, -1.083, 7.776, -1.083, 15.55, -1.083, 7.776, 6.693, 7.776, 6.693, 7.776, 6.693, 11.61, -1.083, 15.55, 37.22, 4.438e-06, 37.22, 4.976, 6.01, 11.61, 6.01, 11.61, 6.01, 4.438e-06, 37.22, 4.438e-06, 6.01, 11.61, 6.01, 7.776, 6.01, 4.438e-06, -15.55, -6.693, -15.55, 8.858, -34.99, 8.858, -34.99, 8.858, -31.1, -6.693, -15.55, -6.693, -34.99, 8.858, -34.99, -2.805, -31.1, -6.693, -31.1, 2.756, -15.55, 2.756, -15.55, 6.201, -15.55, 6.201, -31.1, 6.201, -31.1, 2.756, 17.57, 3.104, 15.55, 8.858, 15.55, -6.693, 15.55, -6.693, 31.1, -6.693, 17.57, 3.104, 31.1, -6.693, 31.1, 3.104, 17.57, 3.104, 31.1, -6.693, 34.99, -2.805, 31.1, 3.104, 34.99, -2.805, 31.1, 8.858, 31.1, 3.104, 34.99, -2.805, 34.99, 8.858, 31.1, 8.858, 15.55, 8.858, 17.57, 3.104, 17.57, 8.858, 34.99, -2.805, 34.99, 8.858, 15.55, 8.858, 15.55, 8.858, 31.1, -6.693, 34.99, -2.805, 15.55, 8.858, 15.55, -6.693, 31.1, -6.693, -22.76, 2.756, -17.26, 2.756, -17.26, 6.201, -17.26, 6.201, -22.76, 6.201, -22.76, 2.756, 15.55, 2.756, 31.1, 2.756, 31.1, 6.201, 31.1, 6.201, 15.55, 6.201, 15.55, 2.756, 1.083, 15.55, -6.693, 11.61, -6.693, 7.776, -6.693, 7.776, 1.083, 7.776, 1.083, 15.55, 1.083, 7.776, 1.083, 11.66, 1.083, 15.55, 1.083, 11.66, 8.858, 15.55, 1.083, 15.55, -5.132, 4.438e-06, 5.132, 4.438e-06, 5.132, 4.976, 5.132, 4.976, -5.132, 4.976, -5.132, 4.438e-06, -6.675, 1.1, 6.675, 1.1, 6.675, 14.45, 6.675, 14.45, -6.675, 14.45, -6.675, 1.1, -5.316, 7.359, -34.75, -7.287, -4.19, 1.906, -3.839, -1.331, -5.132, -34.18, 5.132, -34.18, 5.132, -34.18, 3.839, -1.331, -3.839, -1.331, 34.75, -7.287, 5.316, 7.359, 4.19, 1.906, 9.317, -1.652, 14.01, -1.652, 14.01, 3.187, 14.01, 3.187, 9.317, 3.187, 9.317, -1.652, -14.01, -1.652, -9.317, -1.652, -9.317, 3.187, -9.317, 3.187, -14.01, 3.187, -14.01, -1.652])
me_spacecraft1.materials.append(mat_metal)
me_spacecraft1.materials.append(mat_glass)
me_spacecraft1.materials.append(mat_engine)
me_spacecraft1.materials.append(mat_metal_001)
me_spacecraft1.materials.append(mat_metaldark)
me_spacecraft1.update()
me_spacecraft1.normals_split_custom_set([tuple(v) for v in zip(*[iter([-0.003932, 0.003932, 1.0, -0.003932, 0.003932, 1.0, -0.003932, 0.003932, 1.0, -0.003932, 0.003932, 1.0, -0.003932, 0.003932, 1.0, -0.003932, 0.003932, 1.0, 1.0, 0.003883, 0.0, 1.0, 0.003883, 1.864e-07, 1.0, 0.003883, -2.568e-07, 1.0, 0.003883, -1.318e-07, 1.0, 0.003883, 1.697e-10, 1.0, 0.003883, 2.847e-07, 1.0, 0.003883, 0.0, 1.0, 0.003883, 1.864e-07, 1.0, 0.003883, -2.12e-07, 1.0, 0.003883, -1.79e-07, 1.0, 0.003883, 1.697e-10, 1.0, 0.003883, -2.852e-07, -0.003932, 0.003932, 1.0, -0.003932, 0.003932, 1.0, -0.003932, 0.003932, 1.0, -0.003932, 0.003932, 1.0, -0.003932, 0.003932, 1.0, -0.003932, 0.003932, 1.0, -0.003919, -0.9373, -0.3486, -0.003923, -0.9843, -0.1764, -0.003907, -0.9843, -0.1764, -0.003904, -0.9843, -0.1764, -0.003918, -0.9373, -0.3486, -0.003919, -0.9373, -0.3486, -0.003883, -1.0, 3.963e-07, -0.003883, -1.0, 0.0, -0.003883, -1.0, 3.55e-07, -0.003883, -1.0, 1.326e-07, -0.003883, -1.0, 1.855e-07, -0.003883, -1.0, 1.549e-07, 0.0, -4.371e-08, -1.0, 0.0, -4.371e-08, -1.0, 0.0, -4.371e-08, 1.0, -1.0, 0.003883, 1.309e-07, -1.0, 0.003883, -1.697e-10, -1.0, 0.003883, 1.303e-07, -1.0, 0.003883, 6.473e-08, -1.0, 0.003883, 1.622e-07, -1.0, 0.003883, 3.121e-07, -1.0, 0.003883, 0.0, -1.0, 0.003883, -1.864e-07, -1.0, 0.003883, -1.232e-07, -1.0, 0.003883, 1.309e-07, -1.0, 0.003883, -1.697e-10, -1.0, 0.003883, 1.303e-07, -1.0, 0.003883, 6.484e-08, -1.0, 0.003883, 1.622e-07, -1.0, 0.003883, 3.121e-07, -1.0, 0.003883, 0.0, -1.0, 0.003883, -1.864e-07, -1.0, 0.003883, -1.232e-07, -0.003905, -0.9843, -0.1764, -0.003883, -1.0, 0.0, -0.003883, -1.0, 2.219e-07, -0.003883, -1.0, 9.182e-08, -0.003924, -0.9843, -0.1764, -0.003918, -0.9843, -0.1764, -0.003932, 0.003932, 1.0, -0.003932, 0.003932, 1.0, -0.003932, 0.003932, 1.0, -0.003932, 0.003932, 1.0, -0.003932, 0.003932, 1.0, -0.003932, 0.003932, 1.0, -0.003883, -1.0, -8.698e-08, -0.003883, -1.0, 0.0, -0.003883, -1.0, -9.662e-09, -0.003883, -1.0, -2.595e-07, -0.003883, -1.0, -1.234e-07, -0.003883, -1.0, -1.318e-07, -0.003883, -1.0, -1.274e-07, -0.003883, -1.0, -1.481e-07, -0.003883, -1.0, 1.49e-07, -0.003883, -1.0, 0.0, -0.003883, -1.0, -1.864e-07, -0.003883, -1.0, 3.198e-07, 1.0, 0.003883, 0.0, 1.0, 0.003883, 1.864e-07, 1.0, 0.003883, 1.276e-07, 1.0, 0.003882, 9.313e-08, 1.0, 0.003882, -1.802e-07, 1.0, 0.003882, -4.015e-07, 1.0, 0.003884, 6.554e-08, 1.0, 0.003884, -1.815e-07, 1.0, 0.003884, -1.586e-07, 1.0, 0.003883, 6.706e-08, 1.0, 0.003883, 1.089e-07, 1.0, 0.003883, -6.88e-08, 4.371e-08, 1.0, -9.593e-05, 4.371e-08, 1.0, -8.742e-08, 4.371e-08, 1.0, 0.0, -1.0, 0.003883, 1.79e-07, -1.0, 0.003883, -1.697e-10, -1.0, 0.003883, 2.852e-07, -1.0, 0.003883, 0.0, -1.0, 0.003883, -1.864e-07, -1.0, 0.003883, 2.12e-07, 0.7098, 0.00391, -0.7044, 0.7098, 0.00391, -0.7044, 0.7098, 0.00391, -0.7044, 0.7098, 0.00391, -0.7044, 0.7098, 0.00391, -0.7044, 0.7098, 0.00391, -0.7044, -1.0, 0.003883, 1.318e-07, -1.0, 0.003883, -1.697e-10, -1.0, 0.003883, -2.847e-07, -1.0, 0.003883, 0.0, -1.0, 0.003883, -1.864e-07, -1.0, 0.003883, 2.568e-07, -0.003883, 1.0, 8.698e-08, -0.003883, 1.0, 2.468e-08, -0.003883, 1.0, 2.817e-08, -0.003883, 1.0, 2.595e-07, -0.003883, 1.0, -1.855e-07, -0.003883, 1.0, -1.331e-07, -0.003932, 0.003932, 1.0, -0.003932, 0.003932, 1.0, -0.003932, 0.003932, 1.0, -0.003932, 0.003932, 1.0, -0.003932, 0.003932, 1.0, -0.003932, 0.003932, 1.0, -0.003932, 0.003932, 1.0, -0.003932, 0.003932, 1.0, -0.003932, 0.003932, 1.0, -0.003932, 0.003932, 1.0, -0.003932, 0.003932, 1.0, -0.003932, 0.003932, 1.0, -1.0, 0.0, -4.371e-08, -1.0, 0.0, -4.371e-08, -1.0, -9.593e-05, -4.371e-08, -1.0, 0.0, 4.371e-08, -1.0, 0.0, 4.371e-08, -1.0, 9.593e-05, 4.371e-08, -1.0, 0.003883, -1.802e-07, -1.0, 0.003883, -1.697e-10, -1.0, 0.003883, 3.795e-08, -1.0, 0.003883, 0.0, -1.0, 0.003883, -1.864e-07, -1.0, 0.003883, -8.626e-08, -1.0, 0.003883, 1.855e-07, -1.0, 0.003883, -1.697e-10, -1.0, 0.003883, 2.676e-07, -1.0, 0.003883, 0.0, -1.0, 0.003883, -1.864e-07, -1.0, 0.003883, 1.814e-07, -0.003883, 1.0, -3.37e-07, -0.003883, 1.0, 0.0, -0.003883, 1.0, 1.206e-07, -0.003883, 1.0, -3.145e-07, -0.003883, 1.0, -1.855e-07, -0.003883, 1.0, -1.159e-07, -0.003883, 1.0, -1.167e-07, -0.003883, 1.0, 0.0, -0.003883, 1.0, -3.496e-07, -0.003883, 1.0, -2.376e-07, -0.003883, 1.0, -1.855e-07, -0.003883, 1.0, -1.662e-07, 1.0, 0.003883, 0.0, 1.0, 0.003883, 1.864e-07, 1.0, 0.003883, 8.626e-08, 1.0, 0.003883, 1.802e-07, 1.0, 0.003883, 1.697e-10, 1.0, 0.003883, -3.795e-08, -0.003883, 1.0, -3.889e-07, -0.003883, 1.0, -1.509e-07, -0.003883, 1.0, -4.075e-09, -0.003883, 1.0, -1.298e-07, -0.003883, 1.0, -1.855e-07, -0.003883, 1.0, -1.547e-07, -0.003932, 0.003932, -1.0, -0.003932, 0.003932, -1.0, -0.003932, 0.003932, -1.0, -0.003932, 0.003932, -1.0, -0.003932, 0.003932, -1.0, -0.003932, 0.003932, -1.0, -0.003883, 1.0, 1.296e-07, -0.003883, 1.0, 0.0, -0.003883, 1.0, 6.275e-08, -0.003883, 1.0, 4.334e-08, -0.003883, 1.0, -1.855e-07, -0.003883, 1.0, 1.726e-07, -0.003883, -1.0, 1.167e-07, -0.003883, -1.0, 0.0, -0.003883, -1.0, 3.496e-07, -0.003883, -1.0, 2.376e-07, -0.003883, -1.0, 1.855e-07, -0.003883, -1.0, 1.662e-07, -0.003883, 1.0, -3.444e-07, -0.003883, 1.0, 0.0, -0.003883, 1.0, 1.164e-07, -0.003883, 1.0, -3.172e-07, -0.003883, 1.0, -1.855e-07, -0.003883, 1.0, -1.156e-07, -1.0, 0.003883, 3.614e-07, -1.0, 0.003883, -1.697e-10, -1.0, 0.003883, 3.156e-07, -1.0, 0.003883, 0.0, -1.0, 0.003883, -1.864e-07, -1.0, 0.003883, 1.751e-07, -0.003923, 0.898, -0.4399, -0.003924, 0.898, -0.4399, -0.003923, 0.898, -0.4399, -0.003924, 0.898, -0.4399, -0.003924, 0.898, -0.4399, -0.003923, 0.898, -0.4399, -1.0, 0.003883, 1.438e-07, -1.0, 0.003883, -1.697e-10, -1.0, 0.003883, 1.491e-07, -1.0, 0.003883, 0.0, -1.0, 0.003883, -9.779e-09, -1.0, 0.003883, 2.276e-07, -1.0, 0.003883, -1.697e-10, -1.0, 0.003883, -2.468e-08, -1.0, 0.003883, -9.779e-08, -1.0, 0.003883, 0.0, -1.0, 0.003883, -1.864e-07, -1.0, 0.003883, -1.22e-07, -0.003932, 0.003932, -1.0, -0.003932, 0.003932, -1.0, -0.003932, 0.003932, -1.0, -0.003932, 0.003932, -1.0, -0.003932, 0.003932, -1.0, -0.003932, 0.003932, -1.0, 1.0, 0.003883, 0.0, 1.0, 0.003883, 1.864e-07, 1.0, 0.003883, -1.814e-07, 1.0, 0.003883, -1.855e-07, 1.0, 0.003883, 1.697e-10, 1.0, 0.003883, -2.676e-07, -0.003932, 0.003932, 1.0, -0.003932, 0.003932, 1.0, -0.003932, 0.003932, 1.0, -0.003932, 0.003932, 1.0, -0.003933, 0.003932, 1.0, -0.003932, 0.003932, 1.0, -0.003932, 0.003932, 1.0, -0.003932, 0.003932, 1.0, -0.003932, 0.003932, 1.0, -0.003932, 0.003932, 1.0, -0.003932, 0.003932, 1.0, -0.003932, 0.003932, 1.0, -0.003919, -0.9922, -0.1249, -0.003883, -1.0, 0.0, -0.003883, -1.0, 4.296e-07, -0.003883, -1.0, -3.408e-08, -0.00393, -0.9922, -0.1249, -0.003921, -0.9922, -0.1249, 1.0, 0.003883, 0.0, 1.0, 0.003883, 1.864e-07, 1.0, 0.003883, -2.116e-07, 1.0, 0.003883, -7.288e-08, 1.0, 0.003883, 1.33e-07, 1.0, 0.003883, 1.07e-07, -0.003883, 1.0, 9.779e-08, -0.003883, 1.0, 1.697e-10, -0.003883, 1.0, 2.538e-08, -0.003883, 1.0, 0.0, -0.003883, 1.0, 1.864e-07, -0.003883, 1.0, 1.226e-07, -1.0, 0.003883, 1.438e-07, -1.0, 0.003883, -1.697e-10, -1.0, 0.003883, 1.491e-07, -1.0, 0.003883, 0.0, -1.0, 0.003883, -9.779e-09, -1.0, 0.003883, 2.276e-07, -1.0, 0.003883, -1.697e-10, -1.0, 0.003883, -2.468e-08, -1.0, 0.003883, -9.779e-08, -1.0, 0.003883, 2.502e-07, -1.0, 0.003883, -1.2e-07, -1.0, 0.003883, 1.726e-07, -1.0, 0.003883, 0.0, -1.0, 0.003883, -1.864e-07, -1.0, 0.003883, -3.87e-07, 1.0, 0.003883, 0.0, 1.0, 0.003883, 2.832e-07, 1.0, 0.003883, -3.449e-07, 1.0, 0.003883, 8.761e-08, 1.0, 0.003883, 1.697e-10, 1.0, 0.003883, 8.615e-09, 1.0, 0.003883, 1.864e-07, 1.0, 0.003883, 1.22e-07, 1.0, 0.003883, 0.0, 1.0, 0.003883, 9.779e-08, 1.0, 0.003883, 1.697e-10, 1.0, 0.003883, 2.468e-08, -0.003883, 1.0, 1.629e-07, -0.003883, 1.0, 0.0, -0.003883, 1.0, 8.359e-08, -0.003883, 1.0, 5.399e-08, -0.003883, 1.0, -1.855e-07, -0.003883, 1.0, 1.726e-07, 1.0, 0.003883, 0.0, 1.0, 0.003883, 1.864e-07, 1.0, 0.003883, -2.116e-07, 1.0, 0.003883, -7.288e-08, 1.0, 0.003883, 1.33e-07, 1.0, 0.003883, 1.07e-07, -0.003883, -1.0, 1.685e-07, -0.003883, -1.0, 0.0, -0.003883, -1.0, -1.235e-07, -0.003883, -1.0, -1.507e-07, -0.003883, -1.0, 1.855e-07, -0.003883, -1.0, -1.199e-08, -1.0, 0.003883, 4.114e-07, -1.0, 0.003883, -1.697e-10, -1.0, 0.003883, -2.473e-07, -1.0, 0.003883, -3.842e-08, -1.0, 0.003883, -1.498e-07, -1.0, 0.003883, 2.207e-07, -0.003883, 1.0, -1.309e-07, -0.003883, 1.0, 1.697e-10, -0.003883, 1.0, -1.306e-07, -0.003883, 1.0, 0.0, -0.003883, 1.0, 1.864e-07, -0.003883, 1.0, -3.125e-07, 9.593e-05, 4.371e-08, -1.0, 8.742e-08, 4.371e-08, -1.0, -9.593e-05, 4.371e-08, 1.0, -1.0, 0.003883, 2.264e-07, -1.0, 0.003883, -3.033e-07, -1.0, 0.003883, 1.659e-07, -1.0, 0.003882, 2.389e-07, -1.0, 0.003882, -2.328e-10, -1.0, 0.003882, 1.821e-07, -1.0, 0.003883, 0.0, -1.0, 0.003883, -1.864e-07, -1.0, 0.003883, 1.015e-07, -1.0, 0.003883, -2.179e-07, -1.0, 0.003883, 1.608e-07, -1.0, 0.003883, 5.879e-09, -1.0, 0.003883, 3.37e-07, -1.0, 0.003883, 0.0, -1.0, 0.003883, 1.345e-08, -1.0, 0.003882, 4.833e-07, -1.0, 0.003882, -3.132e-07, -1.0, 0.003882, -2.648e-07, -1.0, 0.003883, 0.0, -1.0, 0.003883, -1.864e-07, -1.0, 0.003883, 5.646e-09, -0.003883, -1.0, 1.685e-07, -0.003883, -1.0, 0.0, -0.003883, -1.0, -1.235e-07, -0.003883, -1.0, -1.507e-07, -0.003883, -1.0, 1.855e-07, -0.003883, -1.0, -1.199e-08, -0.003883, 1.0, -4.055e-07, -0.003883, 1.0, 0.0, -0.003883, 1.0, 2.474e-07, -0.003883, 1.0, 6.417e-08, -0.003883, 1.0, -1.855e-07, -0.003883, 1.0, -1.631e-07, 1.0, 0.003883, -1.267e-07, 1.0, 0.003883, 0.0, 1.0, 0.003883, -6.81e-09, 1.0, 0.003884, -1.589e-07, 1.0, 0.003884, -3.842e-09, 1.0, 0.003884, -9.948e-08, 1.0, 0.003883, -1.473e-07, 1.0, 0.003883, -4.777e-07, 1.0, 0.003883, 3.19e-07, 1.0, 0.003883, -1.589e-07, 1.0, 0.003883, -1.855e-07, 1.0, 0.003883, 1.548e-08, 1.0, 0.003883, 1.859e-07, 1.0, 0.003883, -1.519e-07, 1.0, 0.003883, 8.312e-08, 1.0, 0.003931, -2.781e-07, 1.0, 0.003931, 1.262e-07, 1.0, 0.003931, 1.685e-07, 1.0, 0.003883, -5.062e-08, 1.0, 0.003883, -1.855e-07, 1.0, 0.003883, 6.042e-08, -0.003923, 0.898, -0.4399, -0.003924, 0.898, -0.4399, -0.003923, 0.898, -0.4399, -0.003924, 0.898, -0.4399, -0.003924, 0.898, -0.4399, -0.003923, 0.898, -0.4399, -0.003883, 1.0, -4.055e-07, -0.003883, 1.0, 0.0, -0.003883, 1.0, 2.474e-07, -0.003883, 1.0, 6.417e-08, -0.003883, 1.0, -1.855e-07, -0.003883, 1.0, -1.631e-07, -0.003883, 1.0, 1.629e-07, -0.003883, 1.0, 0.0, -0.003883, 1.0, 8.405e-08, -0.003883, 1.0, 1.758e-07, -0.003883, 1.0, 8.142e-08, -0.003883, 1.0, -1.384e-07, -0.003883, 1.0, 2.572e-07, -0.003883, 1.0, -1.855e-07, -0.003883, 1.0, -1.326e-07, -0.003883, -1.0, -8.142e-08, -0.003883, -1.0, 0.0, -0.003883, -1.0, -5.239e-09, -0.003883, -1.0, 2.285e-07, -0.003883, -1.0, 3.889e-07, -0.003883, -1.0, -5.018e-08, -0.003883, -1.0, 1.298e-07, -0.003883, -1.0, 1.855e-07, -0.003883, -1.0, 1.546e-07, -1.0, 0.003883, 4.114e-07, -1.0, 0.003883, -1.697e-10, -1.0, 0.003883, -2.473e-07, -1.0, 0.003883, -3.842e-08, -1.0, 0.003883, -1.498e-07, -1.0, 0.003883, 2.207e-07, 1.0, 0.003883, 0.0, 1.0, 0.003883, 1.864e-07, 1.0, 0.003883, -1.814e-07, 1.0, 0.003883, 2.702e-07, 1.0, 0.003883, 0.0, 1.0, 0.003883, 2.258e-07, 1.0, 0.003883, 1.2e-07, 1.0, 0.003883, 1.697e-10, 1.0, 0.003883, 2.329e-07, 1.0, 0.003883, 0.0, 1.0, 0.003883, 2.832e-07, 1.0, 0.003883, -3.449e-07, 1.0, 0.003883, 8.761e-08, 1.0, 0.003883, 1.697e-10, 1.0, 0.003883, 8.615e-09, -0.9922, 0.00393, -0.1249, -0.9922, 0.003924, -0.1249, -1.0, 0.003883, 2.478e-07, -1.0, 0.003931, 0.0, -1.0, 0.003931, -1.887e-07, -0.9922, 0.003928, -0.1249, -0.003883, -1.0, -1.462e-07, -0.003883, -1.0, 0.0, -0.003883, -1.0, -7.276e-08, -0.003883, -1.0, -4.843e-08, -0.003883, -1.0, 1.855e-07, -0.003883, -1.0, -1.726e-07, 0.9765, 0.003899, -0.2156, 0.9765, 0.003899, -0.2156, 0.9922, 0.003921, -0.1249, 0.9922, 0.00393, -0.1249, 0.9765, 0.003899, -0.2156, 0.9765, 0.003899, -0.2156, 0.9922, 0.003927, -0.1249, 0.9922, 0.003925, -0.1249, 0.9765, 0.003856, -0.2156, -0.003932, 0.003932, 1.0, -0.003932, 0.003932, 1.0, -0.003932, 0.003932, 1.0, -0.003932, 0.003932, 1.0, -0.003933, 0.003932, 1.0, -0.003932, 0.003932, 1.0, -0.003932, 0.003932, 1.0, -0.003932, 0.003932, 1.0, -0.003932, 0.003932, 1.0, -0.003932, 0.003932, -1.0, -0.003932, 0.003932, -1.0, -0.003932, 0.003932, -1.0, -0.003932, 0.003932, -1.0, -0.003932, 0.003932, -1.0, -0.003932, 0.003932, -1.0, -0.003883, 1.0, 1.018e-07, -0.003924, 0.9922, -0.1249, -0.003924, 0.9922, -0.1249, -0.003924, 0.9922, -0.1249, -0.003883, 1.0, -1.855e-07, -0.003883, 1.0, -1.692e-07, -0.003883, -1.0, 1.068e-07, -0.003883, -1.0, 0.0, -0.003883, -1.0, -1.383e-07, -0.003883, -1.0, 1.675e-07, -0.003883, -1.0, 1.86e-07, -0.003883, -1.0, 2.092e-07, -0.003883, -1.0, -1.296e-07, -0.003883, -1.0, 0.0, -0.003883, -1.0, -6.275e-08, -0.003883, -1.0, -4.334e-08, -0.003883, -1.0, 1.855e-07, -0.003883, -1.0, -1.726e-07, -0.003932, 0.003932, 1.0, -0.003932, 0.003932, 1.0, -0.003932, 0.003932, 1.0, -0.003932, 0.003932, 1.0, -0.003932, 0.003932, 1.0, -0.003932, 0.003932, 1.0, -0.003932, 0.003932, 1.0, -0.003932, 0.003932, 1.0, -0.003932, 0.003932, 1.0, -0.003932, 0.003932, 1.0, -0.003932, 0.003932, 1.0, -0.003932, 0.003932, 1.0, -0.7098, 0.00391, -0.7044, -0.7098, 0.00391, -0.7044, -0.7098, 0.00391, -0.7044, -0.7098, 0.00391, -0.7044, -0.7098, 0.00391, -0.7044, -0.7098, 0.00391, -0.7044, -0.003932, 0.003932, -1.0, -0.003932, 0.003932, -1.0, -0.003932, 0.003932, -1.0, -0.003932, 0.003931, -1.0, -0.003932, 0.003932, -1.0, -0.003932, 0.003932, -1.0, -0.00393, 0.003934, -1.0, -0.003931, 0.003933, -1.0, -0.003931, 0.003933, -1.0, -0.003932, 0.003932, -1.0, -0.003932, 0.003932, -1.0, -0.003932, 0.003932, -1.0, -0.003932, 0.003933, -1.0, -0.003931, 0.003933, -1.0, -0.003932, 0.003932, -1.0, -0.003932, 0.003932, -1.0, -0.003932, 0.003932, -1.0, -0.003932, 0.003932, -1.0, -0.003933, 0.003931, -1.0, -0.003933, 0.003931, -1.0, -0.003933, 0.003932, -1.0, -0.003932, 0.003932, -1.0, -0.003932, 0.003932, -1.0, -0.003932, 0.003932, -1.0, -0.003932, 0.003932, -1.0, -0.003932, 0.003932, -1.0, -0.003932, 0.003932, -1.0, -0.003932, 0.003932, -1.0, -0.003932, 0.003932, -1.0, -0.003932, 0.003932, -1.0, -0.003932, 0.003932, -1.0, -0.003932, 0.003932, -1.0, -0.003932, 0.003932, -1.0, -0.003932, 0.003931, -1.0, -0.003932, 0.003932, -1.0, -0.003932, 0.003932, -1.0, -0.003932, 0.003932, -1.0, -0.003931, 0.003933, -1.0, -0.003931, 0.003933, -1.0, -0.003932, 0.003932, -1.0, -0.003932, 0.003932, -1.0, -0.003932, 0.003932, -1.0, -0.003932, 0.003933, -1.0, -0.003931, 0.003933, -1.0, -0.003932, 0.003932, -1.0, -0.003932, 0.003932, -1.0, -0.003932, 0.003932, -1.0, -0.003932, 0.003932, -1.0, -0.003933, 0.003931, -1.0, -0.003933, 0.003931, -1.0, -0.003933, 0.003932, -1.0, -0.003932, 0.003932, -1.0, -0.003932, 0.003932, -1.0, -0.003932, 0.003932, -1.0, -0.003927, 0.9922, -0.1249, -0.003926, 0.9922, -0.1249, -0.003899, 0.9765, -0.2156, -0.0039, 0.9765, -0.2156, -0.0039, 0.9765, -0.2156, -0.003915, 0.9922, -0.1249, -1.0, 0.003883, -2.396e-07, -1.0, 0.003883, -2.736e-08, -1.0, 0.003883, 1.14e-07, -1.0, 0.003883, 3.749e-09, -1.0, 0.003883, -5.355e-09, -1.0, 0.003883, -1.711e-08, -1.0, 0.003883, -1.398e-07, -1.0, 0.003883, 2.281e-07, -1.0, 0.003883, -6.915e-08, -1.0, 0.003883, 0.0, -1.0, 0.003883, -1.667e-07, -1.0, 0.003883, 3.537e-07, -1.0, 0.003883, 0.0, -1.0, 0.003883, -1.864e-07, -1.0, 0.003883, -1.276e-07, -0.003883, 1.0, 1.481e-07, -0.003883, 1.0, 0.0, -0.003883, 1.0, 7.427e-08, -0.003883, 1.0, 4.89e-08, -0.003883, 1.0, -1.855e-07, -0.003883, 1.0, 1.729e-07, -0.9765, 0.003899, -0.2156, -0.9765, 0.003899, -0.2156, -0.9922, 0.003916, -0.1249, -0.9922, 0.003927, -0.1249, -0.9765, 0.003899, -0.2156, -0.9765, 0.003899, -0.2156, -0.9922, 0.003918, -0.1249, -0.9922, 0.003919, -0.1249, -0.9765, 0.003899, -0.2156, -0.003932, 0.003932, 1.0, -0.003932, 0.003932, 1.0, -0.003932, 0.003932, 1.0, -0.003935, 0.003932, 1.0, -0.003935, 0.003932, 1.0, -0.003934, 0.003932, 1.0, -0.00393, 0.003932, 1.0, -0.00393, 0.003932, 1.0, -0.00393, 0.003932, 1.0, -0.003932, 0.003932, 1.0, -0.003932, 0.003932, 1.0, -0.003932, 0.003932, 1.0, -0.00393, 0.003932, 1.0, -0.003929, 0.003933, 1.0, -0.00393, 0.003932, 1.0, -0.003932, 0.003932, 1.0, -0.003932, 0.003932, 1.0, -0.003932, 0.003932, 1.0, -0.003933, 0.003933, 1.0, -0.003934, 0.003932, 1.0, -0.003934, 0.003932, 1.0, -0.003932, 0.003932, 1.0, -0.003932, 0.003932, 1.0, -0.003934, 0.00393, 1.0, 1.0, 0.003883, 0.0, 1.0, 0.003883, 1.864e-07, 1.0, 0.003883, 1.226e-07, 1.0, 0.003883, 9.687e-08, 1.0, 0.003883, 1.697e-10, 1.0, 0.003883, 2.387e-08, 0.9922, 0.003915, -0.1249, 0.9922, 0.003912, -0.1249, 1.0, 0.003883, -1.771e-07, 1.0, 0.003931, 2.602e-07, 1.0, 0.003931, 1.718e-10, 0.9922, 0.003915, -0.1249, -0.003905, -0.9765, -0.2156, -0.003925, -0.9922, -0.125, -0.003923, -0.9922, -0.125, -0.003913, -0.9922, -0.125, -0.003905, -0.9765, -0.2156, -0.003905, -0.9765, -0.2156, 1.0, 0.003883, 0.0, 1.0, 0.003883, 1.864e-07, 1.0, 0.003883, -1.751e-07, 1.0, 0.003883, -3.614e-07, 1.0, 0.003883, 1.697e-10, 1.0, 0.003883, -3.156e-07, -1.0, 0.003883, -9.687e-08, -1.0, 0.003883, -1.697e-10, -1.0, 0.003883, -2.387e-08, -1.0, 0.003883, 0.0, -1.0, 0.003883, -1.864e-07, -1.0, 0.003883, -1.226e-07, -0.003932, 0.003932, 1.0, -0.003932, 0.003932, 1.0, -0.003932, 0.003932, 1.0, -0.003932, 0.003932, 1.0, -0.003932, 0.003932, 1.0, -0.003932, 0.003932, 1.0, -0.003932, 0.003932, 1.0, -0.003932, 0.003932, 1.0, -0.003932, 0.003932, 1.0, -0.003932, 0.003932, 1.0, -0.003932, 0.003932, 1.0, -0.003932, 0.003932, 1.0, -0.003932, 0.003932, 1.0, -0.003932, 0.003932, 1.0, -0.003932, 0.003932, 1.0, -1.0, 0.0, 4.371e-08, -1.0, 0.0, 4.371e-08, -1.0, 9.593e-05, 4.371e-08, -1.0, 0.0, 4.371e-08, -1.0, 0.0, 4.371e-08, -1.0, 9.593e-05, 4.371e-08, -0.003883, 1.0, -2.333e-07, -0.003883, 1.0, 0.0, -0.003883, 1.0, -2.533e-07, -0.003883, 1.0, -6.723e-08, -0.003883, 1.0, 2.107e-07, -0.003883, 1.0, -8.72e-08, -0.003883, 1.0, -1.893e-07, -0.003883, 1.0, 2.036e-07, -0.003883, 1.0, 9.61e-08, -0.003883, 1.0, -1.751e-07, -0.003883, 1.0, -1.855e-07, -0.003883, 1.0, 1.364e-07, -9.593e-05, -4.371e-08, -1.0, -8.742e-08, -4.371e-08, -1.0, 9.593e-05, -4.371e-08, 1.0, -0.003883, 1.0, 2.76e-08, -0.003883, 1.0, -1.855e-07, -0.003883, 1.0, -6.38e-08, -0.003931, 1.0, 8.243e-08, -0.003931, 1.0, -1.537e-07, -0.003931, 1.0, 3.02e-07, -0.7098, 0.003915, -0.7044, -0.7098, 0.003915, -0.7044, -0.7098, 0.003915, -0.7044, -0.7098, 0.003915, -0.7044, -0.7098, 0.003915, -0.7044, -0.7098, 0.003915, -0.7044, -0.003932, 0.003932, 1.0, -0.003932, 0.003932, 1.0, -0.003932, 0.003932, 1.0, -0.003932, 0.003932, 1.0, -0.003932, 0.003932, 1.0, -0.003932, 0.003932, 1.0, -1.0, 0.0, -4.371e-08, -1.0, 0.0, -4.371e-08, -1.0, -9.593e-05, -4.371e-08, -1.0, 0.0, 4.371e-08, -1.0, 0.0, 4.371e-08, -1.0, 9.593e-05, 4.371e-08, -0.6628, 0.6628, -0.3486, -0.6628, 0.6628, -0.3486, -0.6628, 0.6628, -0.3486, 0.0, 0.0, 0.0, 0.0, 0.0, 0.0, 0.0, 0.0, 0.0, -0.003883, 1.0, 1.327e-07, -0.003883, 1.0, -3.802e-07, -0.003883, 1.0, -4.819e-08, -0.003883, 1.0, 1.451e-07, -0.003883, 1.0, 2.298e-07, -0.003883, 1.0, 1.396e-07, -0.003883, 1.0, -6.522e-08, -0.003883, 1.0, -2.196e-07, -0.003883, 1.0, -6.508e-08, -0.003883, 1.0, 1.047e-07, -0.003883, 1.0, -1.613e-07, -0.003883, 1.0, 1.11e-07, 0.0, 0.0, 0.0, 0.0, 0.0, 0.0, 0.0, 0.0, 0.0, 0.6628, 0.6627, -0.3486, 0.6628, 0.6627, -0.3486, 0.6627, 0.6628, -0.3486, -1.0, 0.003925, 1.332e-05, -1.0, 0.003921, 1.351e-05, -1.0, 0.003922, 1.347e-05, -1.0, 0.003917, 1.372e-05, -1.0, 0.003917, 1.37e-05, -1.0, 0.00392, 1.356e-05, -4.371e-08, 1.0, 0.0, -4.371e-08, 1.0, 0.0, -4.371e-08, 1.0, 9.593e-05, 1.0, 0.003883, 0.0, 1.0, 0.003883, 1.864e-07, 1.0, 0.003883, -3.19e-07, -9.593e-05, 1.0, -4.371e-08, -8.742e-08, 1.0, -4.371e-08, 0.0, 1.0, -4.371e-08, 1.0, 0.003931, 9.9e-08, 1.0, 0.003931, 1.718e-10, 1.0, 0.003931, 2.515e-08, 1.0, 0.003883, 0.0, 1.0, 0.003883, -1.35e-07, 1.0, 0.003883, 1.783e-07, 1.0, 0.003921, 1.127e-05, 1.0, 0.003921, 1.125e-05, 1.0, 0.003921, 1.126e-05, 1.0, 0.003925, 1.105e-05, 1.0, 0.003917, 1.141e-05, 1.0, 0.003925, 1.108e-05, 4.371e-08, 1.0, -9.593e-05, 4.371e-08, 1.0, -8.742e-08, 4.371e-08, 1.0, 0.0, -0.003883, -1.0, -3.698e-08, -0.003883, -1.0, 0.0, -0.003883, -1.0, -3.485e-07, -0.003883, -1.0, -4.249e-08, -0.003883, -1.0, 1.743e-07, -0.003883, -1.0, -1.689e-07, -0.003883, -1.0, -2.344e-08, -0.003883, -1.0, 2.643e-08, -0.003883, -1.0, 2.32e-07, -0.003933, 0.003932, -1.0, -0.003932, 0.003932, -1.0, -0.003932, 0.003932, -1.0, -0.003932, 0.003932, -1.0, -0.003932, 0.003932, -1.0, -0.003932, 0.003932, -1.0, -0.003883, 1.0, 2.352e-08, -0.003883, 1.0, 2.24e-07, -0.003883, 1.0, 2.069e-07, -0.003883, 1.0, 0.0, -0.003883, 1.0, 2.465e-07, -0.003883, 1.0, 1.042e-07, -0.003883, 1.0, 1.822e-07, -0.003883, 1.0, -1.855e-07, -0.003883, 1.0, 1.09e-07, -0.003883, 1.0, 5.891e-08, -0.003883, 1.0, 1.148e-07, -0.003883, 1.0, -1.741e-07, -0.003883, 1.0, -3.97e-08, -0.003883, 1.0, -4.074e-07, -0.003883, 1.0, 4.598e-08, -0.003883, 1.0, -1.358e-07, -0.003883, 1.0, -1.855e-07, -0.003883, 1.0, -1.552e-07, -0.003883, 1.0, -1.645e-07, -0.003883, 1.0, 7.436e-08, -0.003883, 1.0, -1.855e-07, -0.003883, -1.0, 1.241e-07, -0.003883, -1.0, 0.0, -0.003883, -1.0, 1.644e-07, -0.003883, -1.0, -7.718e-08, -0.003883, -1.0, 5.704e-08, -0.003883, -1.0, 2.247e-08, -0.003883, -1.0, -4.89e-08, -0.003883, -1.0, 1.855e-07, -0.003883, -1.0, -1.726e-07, 0.7098, 0.00391, -0.7044, 0.7098, 0.00391, -0.7044, 0.7098, 0.00391, -0.7044, 0.7098, 0.00391, -0.7044, 0.7098, 0.00391, -0.7044, 0.7098, 0.00391, -0.7044, -0.003933, 0.003932, -1.0, -0.003932, 0.003932, -1.0, -0.003932, 0.003932, -1.0, -0.003932, 0.003932, -1.0, -0.003932, 0.003932, -1.0, -0.003932, 0.003932, -1.0, -1.0, 0.003883, 3.449e-07, -1.0, 0.003883, -2.635e-07, -1.0, 0.003883, -1.729e-07, -1.0, 0.003931, -1.499e-07, -1.0, 0.003931, 0.0, -1.0, 0.003931, -7.451e-08, 0.0, 1.0, -4.371e-08, 0.0, 1.0, -4.371e-08, -9.593e-05, 1.0, -4.371e-08, -1.0, 0.003883, 1.328e-07, -1.0, 0.003883, -2.595e-07, -1.0, 0.003883, 1.855e-07, -0.003932, 0.003932, -1.0, -0.003932, 0.003932, -1.0, -0.003932, 0.003932, -1.0, -0.003932, 0.003932, -1.0, -0.003932, 0.003932, -1.0, -0.003932, 0.003932, -1.0, -0.003932, 0.003932, 1.0, -0.003932, 0.003932, 1.0, -0.003932, 0.003932, 1.0, -0.003932, 0.003932, 1.0, -0.003932, 0.003932, 1.0, -0.003932, 0.003932, 1.0, -0.6941, 0.6941, -0.1908, -0.6941, 0.6941, -0.1908, -0.6941, 0.6941, -0.1908, -0.003926, 0.9451, -0.3268, -0.003926, 0.9451, -0.3268, -0.003926, 0.9451, -0.3268, -0.003897, 0.9451, -0.3267, -0.003896, 0.9451, -0.3267, -0.003897, 0.9451, -0.3267, 0.6941, 0.6941, -0.1908, 0.6941, 0.6941, -0.1908, 0.6941, 0.6941, -0.1908, -0.003876, 0.247, -0.969, -0.003839, 0.247, -0.969, -0.003876, 0.247, -0.969, -0.003913, 0.2471, -0.969, -0.003876, 0.247, -0.969, -0.003876, 0.247, -0.969, -0.003876, 0.247, -0.969, -0.003839, 0.247, -0.969, -0.003876, 0.247, -0.969, -0.003913, 0.2471, -0.969, -0.003876, 0.247, -0.969, -0.003876, 0.247, -0.969])] * 3)])

# ---- objects
ob_spacecraft1 = bpy.data.objects.new('spaceCraft1', me_spacecraft1)

# ---- transforms, parenting, visibility, modifiers, constraints
ob_spacecraft1.location = (0.0, 0.0, 0.0)
ob_spacecraft1.rotation_euler = (1.571, -0.0, 0.0)

# ---- collection membership
col_collection.objects.link(ob_spacecraft1)

# ---- scene / render settings (as saved in the file)
scene.frame_start = 1; scene.frame_end = 250; scene.frame_set(1)
scene.render.engine = 'BLENDER_EEVEE_NEXT'
scene.cycles.sampling_pattern = 'TABULATED_SOBOL'
scene.view_settings.view_transform = 'Filmic'
bpy.context.view_layer.update()

# ---- added for rendering (the .blend has no active camera and no usable light): camera, sun
cam_auto = bpy.data.cameras.new('AutoCamera')
cam_auto.lens = 50.0
cam_auto.sensor_width = 36.0
cam_auto.clip_end = 1000.0
ob_auto_camera = bpy.data.objects.new('AutoCamera', cam_auto)
scene.collection.objects.link(ob_auto_camera)
ob_auto_camera.location = (27.2399, -31.1691, 22.4013)
ob_auto_camera.rotation_euler = (1.09748, -7.21219e-08, 0.694738)
scene.camera = ob_auto_camera
light_auto_sun = bpy.data.lights.new('AutoSun', 'SUN')
light_auto_sun.energy = 3.0
light_auto_sun.angle = 0.0523599
ob_auto_sun = bpy.data.objects.new('AutoSun', light_auto_sun)
scene.collection.objects.link(ob_auto_sun)
ob_auto_sun.rotation_euler = (0.872665, 0.174533, 0.523599)
bpy.context.view_layer.update()
